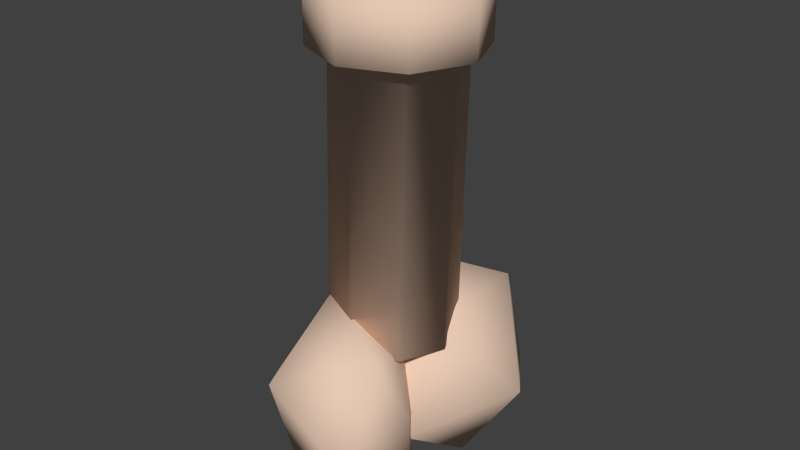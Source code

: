 # Source: test_mesh.blend  (saved by Blender 2.73.0; exported with 4.5.12 LTS)
import bpy
from mathutils import Matrix  # noqa: F401  (used for matrix-valued properties, if any)

bpy.ops.wm.read_factory_settings(use_empty=True)
scene = bpy.context.scene
scene.name = 'Scene'

# ---- collections
col_collection_1 = bpy.data.collections.new('Collection 1'); scene.collection.children.link(col_collection_1)

# ---- materials (node trees are filled in below, after node groups)
mat_asdasdasdsa = bpy.data.materials.new('asdasdasdsa')
mat_asdasdasdsa.alpha_threshold = 0.0
mat_asdasdasdsa.use_transparent_shadow = False
mat_asdasdasdsa.diffuse_color = (0.8, 0.5865, 0.457, 1.0)
mat_asdasdasdsa.roughness = 0.5
mat_asdasdasdsa.line_color = (0.0, 0.0, 0.0, 1.0)

# ---- material node trees

# ---- world
world_world = bpy.data.worlds.new('World'); scene.world = world_world
world_world.color = (0.05088, 0.05088, 0.05088)
world_world.use_sun_shadow = False
world_world.sun_shadow_jitter_overblur = 0.0
world_world.cycles.sampling_method = 'MANUAL'
world_world.cycles.sample_map_resolution = 256

# ---- meshes
me_cube = bpy.data.meshes.new('Cube')
me_cube.from_pydata([(0.3863, -0.3477, -1.296), (0.3695, -0.6358, -0.739), (0.3501, -0.8801, -1.461), (0.335, -0.2687, -1.916), (0.1528, 0.002341, -1.408), (0.165, -0.1272, -0.9927), (-0.287, -0.8777, -1.042), (-0.3083, -0.6508, -1.77), (-0.3114, 0.1116, -1.779), (-0.211, 0.00371, -1.169), (-0.2769, -0.2555, -0.6015), (-0.6958, -0.2648, -1.239), (0.7296, 0.3668, -1.314), (0.3265, -0.02794, -0.7477), (0.3061, -0.2841, -1.505), (0.2903, 0.357, -1.982), (0.3009, 1.009, -1.52), (0.3232, 0.7715, -0.7572), (-0.3619, -0.2816, -1.066), (-0.3843, -0.04369, -1.829), (-0.3875, 0.7558, -1.838), (-0.3672, 1.012, -1.081), (-0.3514, 0.3708, -0.6035), (-0.7907, 0.3611, -1.272), (0.02154, 0.4118, 0.9459), (-0.00956, 0.3894, -0.9235), (0.2838, 0.2693, -0.9227), (0.3149, 0.2917, 0.9466), (0.4062, -0.02298, -0.9195), (0.4373, -0.0006073, 0.9498), (0.2861, -0.3163, -0.9157), (0.3172, -0.2939, 0.9536), (-0.006196, -0.4387, -0.9136), (0.02491, -0.4164, 0.9557), (-0.2995, -0.3186, -0.9144), (-0.2684, -0.2963, 0.955), (-0.422, -0.02632, -0.9176), (-0.3909, -0.003948, 0.9518), (-0.3019, 0.267, -0.9213), (-0.2708, 0.2893, 0.948), (0.02106, 0.5423, 0.9644), (0.4066, 0.3844, 0.9654), (0.5676, 0.0001578, 0.9697), (0.4098, -0.3854, 0.9746), (0.02548, -0.5464, 0.9774), (-0.3601, -0.3885, 0.9764), (-0.5211, -0.004234, 0.9722), (-0.3632, 0.3813, 0.9672), (0.02191, 0.5467, 1.337), (0.4075, 0.3889, 1.338), (0.5685, 0.0046, 1.343), (0.4106, -0.3809, 1.348), (0.02633, -0.5419, 1.35), (-0.3593, -0.3841, 1.349), (-0.5203, 0.0002086, 1.345), (-0.3624, 0.3858, 1.34), (0.02385, 0.1675, 1.517), (0.1393, 0.1202, 1.517), (0.1875, 0.005145, 1.518), (0.1402, -0.1103, 1.52), (0.02518, -0.1585, 1.521), (-0.09028, -0.1112, 1.52), (-0.1385, 0.00383, 1.519), (-0.09121, 0.1193, 1.518)], [], [(0, 1, 2), (1, 0, 5), (0, 2, 3), (0, 3, 4), (0, 4, 5), (1, 5, 10), (2, 1, 6), (3, 2, 7), (4, 3, 8), (5, 4, 9), (1, 10, 6), (2, 6, 7), (3, 7, 8), (4, 8, 9), (5, 9, 10), (6, 10, 11), (7, 6, 11), (8, 7, 11), (9, 8, 11), (10, 9, 11), (12, 13, 14), (13, 12, 17), (12, 14, 15), (12, 15, 16), (12, 16, 17), (13, 17, 22), (14, 13, 18), (15, 14, 19), (16, 15, 20), (17, 16, 21), (13, 22, 18), (14, 18, 19), (15, 19, 20), (16, 20, 21), (17, 21, 22), (18, 22, 23), (19, 18, 23), (20, 19, 23), (21, 20, 23), (22, 21, 23), (34, 35, 37, 36), (32, 33, 35, 34), (30, 31, 33, 32), (25, 26, 28, 30, 32, 34, 36, 38), (28, 29, 31, 30), (36, 37, 39, 38), (26, 27, 29, 28), (38, 39, 24, 25), (25, 24, 27, 26), (24, 39, 47, 40), (40, 47, 55, 48), (39, 37, 46, 47), (37, 35, 45, 46), (31, 29, 42, 43), (27, 24, 40, 41), (33, 31, 43, 44), (29, 27, 41, 42), (35, 33, 44, 45), (48, 55, 63, 56), (47, 46, 54, 55), (46, 45, 53, 54), (43, 42, 50, 51), (41, 40, 48, 49), (44, 43, 51, 52), (42, 41, 49, 50), (45, 44, 52, 53), (57, 56, 63, 62, 61, 60, 59, 58), (55, 54, 62, 63), (54, 53, 61, 62), (51, 50, 58, 59), (49, 48, 56, 57), (52, 51, 59, 60), (50, 49, 57, 58), (53, 52, 60, 61)])
me_cube.polygons.foreach_set('use_smooth', [True] * 74)
me_cube.materials.append(mat_asdasdasdsa)
me_cube.use_remesh_preserve_volume = False
me_cube.use_remesh_preserve_attributes = False
me_cube.use_mirror_vertex_groups = False
me_cube.update()

# ---- objects
ob_cube = bpy.data.objects.new('Cube', me_cube)

# ---- transforms, parenting, visibility, modifiers, constraints
ob_cube.location = (0.0, 0.0, 0.0)
ob_cube.lock_rotations_4d = False
ob_cube.empty_display_type = 'ARROWS'
ob_cube.lineart.crease_threshold = 0.0

# ---- collection membership
col_collection_1.objects.link(ob_cube)

# ---- scene / render settings (as saved in the file)
scene.frame_start = 1; scene.frame_end = 250; scene.frame_set(1)
scene.render.engine = 'BLENDER_EEVEE_NEXT'
scene.render.resolution_percentage = 50
scene.render.dither_intensity = 0.0
scene.cycles.use_denoising = False
scene.cycles.samples = 10
scene.cycles.sampling_pattern = 'TABULATED_SOBOL'
scene.cycles.light_sampling_threshold = 0.0
scene.cycles.use_adaptive_sampling = False
scene.cycles.use_light_tree = False
scene.cycles.blur_glossy = 0.0
scene.cycles.pixel_filter_type = 'GAUSSIAN'
scene.cycles.sample_clamp_indirect = 0.0
scene.view_settings.view_transform = 'Standard'
bpy.context.view_layer.update()

# ---- added for rendering (the .blend has no active camera and no usable light): camera, sun
cam_auto = bpy.data.cameras.new('AutoCamera')
cam_auto.lens = 50.0
cam_auto.sensor_width = 36.0
cam_auto.clip_end = 1000.0
ob_auto_camera = bpy.data.objects.new('AutoCamera', cam_auto)
scene.collection.objects.link(ob_auto_camera)
ob_auto_camera.location = (3.91253, -4.66573, 2.92369)
ob_auto_camera.rotation_euler = (1.09748, -7.21219e-08, 0.694738)
scene.camera = ob_auto_camera
light_auto_sun = bpy.data.lights.new('AutoSun', 'SUN')
light_auto_sun.energy = 3.0
light_auto_sun.angle = 0.0523599
ob_auto_sun = bpy.data.objects.new('AutoSun', light_auto_sun)
scene.collection.objects.link(ob_auto_sun)
ob_auto_sun.rotation_euler = (0.872665, 0.174533, 0.523599)
bpy.context.view_layer.update()
